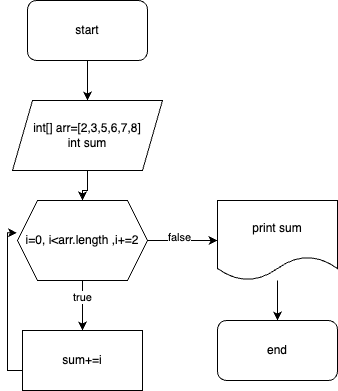

The diagram above was exported from draw.io. Its source (the exported page's mxGraphModel, read from the mxfile embedded in the PNG):
<mxGraphModel dx="626" dy="409" grid="1" gridSize="10" guides="1" tooltips="1" connect="1" arrows="1" fold="1" page="1" pageScale="1" pageWidth="827" pageHeight="1169" math="0" shadow="0">
  <root>
    <mxCell id="0" />
    <mxCell id="1" parent="0" />
    <mxCell id="VVI9wBVyztR9yYkdD90X-3" value="" style="edgeStyle=orthogonalEdgeStyle;rounded=0;orthogonalLoop=1;jettySize=auto;html=1;" edge="1" parent="1" source="VVI9wBVyztR9yYkdD90X-1" target="VVI9wBVyztR9yYkdD90X-2">
      <mxGeometry relative="1" as="geometry" />
    </mxCell>
    <mxCell id="VVI9wBVyztR9yYkdD90X-1" value="start" style="rounded=1;whiteSpace=wrap;html=1;" vertex="1" parent="1">
      <mxGeometry x="340" y="60" width="120" height="60" as="geometry" />
    </mxCell>
    <mxCell id="VVI9wBVyztR9yYkdD90X-5" value="" style="edgeStyle=orthogonalEdgeStyle;rounded=0;orthogonalLoop=1;jettySize=auto;html=1;" edge="1" parent="1" source="VVI9wBVyztR9yYkdD90X-2" target="VVI9wBVyztR9yYkdD90X-4">
      <mxGeometry relative="1" as="geometry" />
    </mxCell>
    <mxCell id="VVI9wBVyztR9yYkdD90X-2" value="int[] arr=[2,3,5,6,7,8]&lt;br&gt;int sum" style="shape=parallelogram;perimeter=parallelogramPerimeter;whiteSpace=wrap;html=1;fixedSize=1;" vertex="1" parent="1">
      <mxGeometry x="325" y="160" width="150" height="70" as="geometry" />
    </mxCell>
    <mxCell id="VVI9wBVyztR9yYkdD90X-8" value="" style="edgeStyle=orthogonalEdgeStyle;rounded=0;orthogonalLoop=1;jettySize=auto;html=1;" edge="1" parent="1" source="VVI9wBVyztR9yYkdD90X-4" target="VVI9wBVyztR9yYkdD90X-7">
      <mxGeometry relative="1" as="geometry" />
    </mxCell>
    <mxCell id="VVI9wBVyztR9yYkdD90X-10" value="true" style="edgeLabel;html=1;align=center;verticalAlign=middle;resizable=0;points=[];" vertex="1" connectable="0" parent="VVI9wBVyztR9yYkdD90X-8">
      <mxGeometry x="-0.34" relative="1" as="geometry">
        <mxPoint as="offset" />
      </mxGeometry>
    </mxCell>
    <mxCell id="VVI9wBVyztR9yYkdD90X-12" value="" style="edgeStyle=orthogonalEdgeStyle;rounded=0;orthogonalLoop=1;jettySize=auto;html=1;" edge="1" parent="1" source="VVI9wBVyztR9yYkdD90X-4" target="VVI9wBVyztR9yYkdD90X-11">
      <mxGeometry relative="1" as="geometry" />
    </mxCell>
    <mxCell id="VVI9wBVyztR9yYkdD90X-13" value="false" style="edgeLabel;html=1;align=center;verticalAlign=middle;resizable=0;points=[];" vertex="1" connectable="0" parent="VVI9wBVyztR9yYkdD90X-12">
      <mxGeometry x="-0.075" y="3" relative="1" as="geometry">
        <mxPoint as="offset" />
      </mxGeometry>
    </mxCell>
    <mxCell id="VVI9wBVyztR9yYkdD90X-4" value="i=0, i&amp;lt;arr.length ,i+=2" style="shape=hexagon;perimeter=hexagonPerimeter2;whiteSpace=wrap;html=1;fixedSize=1;" vertex="1" parent="1">
      <mxGeometry x="330" y="260" width="130" height="80" as="geometry" />
    </mxCell>
    <mxCell id="VVI9wBVyztR9yYkdD90X-9" style="edgeStyle=orthogonalEdgeStyle;rounded=0;orthogonalLoop=1;jettySize=auto;html=1;entryX=-0.004;entryY=0.404;entryDx=0;entryDy=0;entryPerimeter=0;" edge="1" parent="1" source="VVI9wBVyztR9yYkdD90X-7" target="VVI9wBVyztR9yYkdD90X-4">
      <mxGeometry relative="1" as="geometry">
        <Array as="points">
          <mxPoint x="320" y="430" />
          <mxPoint x="320" y="292" />
        </Array>
      </mxGeometry>
    </mxCell>
    <mxCell id="VVI9wBVyztR9yYkdD90X-7" value="sum+=i" style="whiteSpace=wrap;html=1;" vertex="1" parent="1">
      <mxGeometry x="335" y="390" width="120" height="60" as="geometry" />
    </mxCell>
    <mxCell id="VVI9wBVyztR9yYkdD90X-15" value="" style="edgeStyle=orthogonalEdgeStyle;rounded=0;orthogonalLoop=1;jettySize=auto;html=1;" edge="1" parent="1" source="VVI9wBVyztR9yYkdD90X-11" target="VVI9wBVyztR9yYkdD90X-14">
      <mxGeometry relative="1" as="geometry" />
    </mxCell>
    <mxCell id="VVI9wBVyztR9yYkdD90X-11" value="print sum" style="shape=document;whiteSpace=wrap;html=1;boundedLbl=1;" vertex="1" parent="1">
      <mxGeometry x="530" y="260" width="120" height="80" as="geometry" />
    </mxCell>
    <mxCell id="VVI9wBVyztR9yYkdD90X-14" value="end" style="rounded=1;whiteSpace=wrap;html=1;" vertex="1" parent="1">
      <mxGeometry x="530" y="380" width="120" height="60" as="geometry" />
    </mxCell>
  </root>
</mxGraphModel>